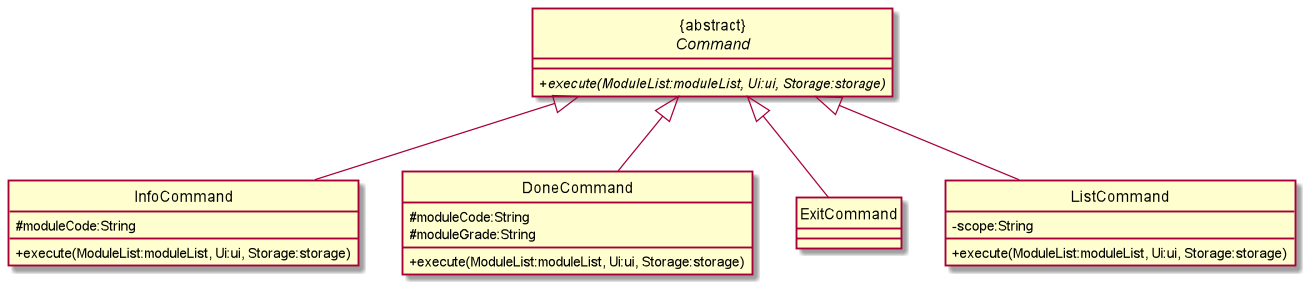

The diagram above was rendered by PlantUML. Its source (embedded in the PNG):
@startuml

hide circle
skinparam classAttributeIconSize 0

class "{abstract}\n<i>Command" {
    +<i>execute(ModuleList:moduleList, Ui:ui, Storage:storage)
}

class "InfoCommand" {
    #moduleCode:String
    +execute(ModuleList:moduleList, Ui:ui, Storage:storage)
}

class "DoneCommand" {
    #moduleCode:String
    #moduleGrade:String
    +execute(ModuleList:moduleList, Ui:ui, Storage:storage)
}


class "ExitCommand" {
}

class "ListCommand" {
    -scope:String
    +execute(ModuleList:moduleList, Ui:ui, Storage:storage)
}

"{abstract}\n<i>Command" <|-- "ExitCommand"
"{abstract}\n<i>Command" <|-- "ListCommand"
"{abstract}\n<i>Command" <|-- "DoneCommand"
"{abstract}\n<i>Command" <|-- "InfoCommand"

@enduml